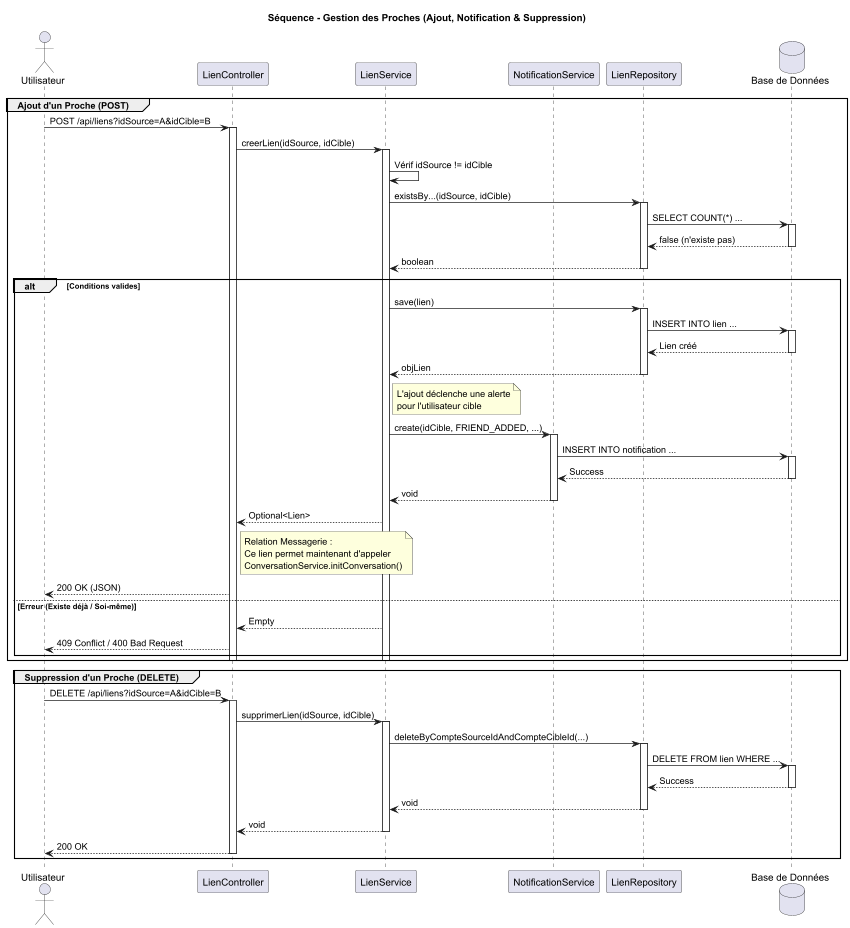

The diagram above was rendered by PlantUML. Its source (embedded in the PNG):
@startuml
title Séquence - Gestion des Proches (Ajout, Notification & Suppression)
actor "Utilisateur" as User
participant "LienController" as Controller
participant "LienService" as Service
participant "NotificationService" as NotifService
participant "LienRepository" as Repo
database "Base de Données" as DB

' === PARTIE AJOUT & NOTIFICATION ===
group Ajout d'un Proche (POST)
    User -> Controller : POST /api/liens?idSource=A&idCible=B
    activate Controller

    Controller -> Service : creerLien(idSource, idCible)
    activate Service

    ' 1. Vérifications (Pas soi-même, pas déjà existant)
    Service -> Service : Vérif idSource != idCible
    Service -> Repo : existsBy...(idSource, idCible)
    activate Repo
    Repo -> DB : SELECT COUNT(*) ...
    activate DB
    DB --> Repo : false (n'existe pas)
    deactivate DB
    Repo --> Service : boolean
    deactivate Repo

    alt Conditions valides
        ' 2. Création du Lien
        Service -> Repo : save(lien)
        activate Repo
        Repo -> DB : INSERT INTO lien ...
        activate DB
        DB --> Repo : Lien créé
        deactivate DB
        Repo --> Service : objLien
        deactivate Repo

        ' 3. ENVOI DE LA NOTIFICATION (Relation Notifs)
        note right of Service
            L'ajout déclenche une alerte
            pour l'utilisateur cible
        end note

        Service -> NotifService : create(idCible, FRIEND_ADDED, ...)
        activate NotifService
        NotifService -> DB : INSERT INTO notification ...
        activate DB
        DB --> NotifService : Success
        deactivate DB
        NotifService --> Service : void
        deactivate NotifService

        Service --> Controller : Optional<Lien>

        note right of Controller
            Relation Messagerie :
            Ce lien permet maintenant d'appeler
            ConversationService.initConversation()
        end note

        Controller --> User : 200 OK (JSON)
    else Erreur (Existe déjà / Soi-même)
        Service --> Controller : Empty
        Controller --> User : 409 Conflict / 400 Bad Request
    end
    deactivate Service
    deactivate Controller
end

' === PARTIE SUPPRESSION ===
group Suppression d'un Proche (DELETE)
    User -> Controller : DELETE /api/liens?idSource=A&idCible=B
    activate Controller

    Controller -> Service : supprimerLien(idSource, idCible)
    activate Service

    ' Appel transactionnel au Repo
    Service -> Repo : deleteByCompteSourceIdAndCompteCibleId(...)
    activate Repo
    Repo -> DB : DELETE FROM lien WHERE ...
    activate DB
    DB --> Repo : Success
    deactivate DB
    Repo --> Service : void
    deactivate Repo

    Service --> Controller : void
    deactivate Service

    Controller --> User : 200 OK
    deactivate Controller
end

@enduml